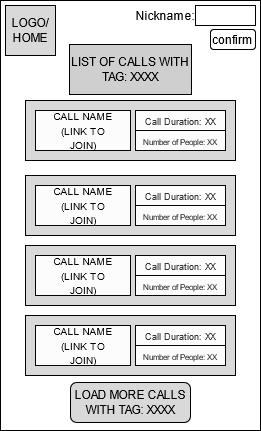

The diagram above was exported from draw.io. Its source (the exported page's mxGraphModel, read from the mxfile embedded in the PNG):
<mxGraphModel dx="631" dy="940" grid="1" gridSize="10" guides="1" tooltips="1" connect="1" arrows="1" fold="1" page="1" pageScale="1" pageWidth="850" pageHeight="1100" math="0" shadow="0">
  <root>
    <mxCell id="0" />
    <mxCell id="1" parent="0" />
    <mxCell id="xjD_RrhEnUtR0NeNRbae-1" value="" style="rounded=0;whiteSpace=wrap;html=1;" parent="1" vertex="1">
      <mxGeometry x="295" y="335" width="260" height="430" as="geometry" />
    </mxCell>
    <mxCell id="xjD_RrhEnUtR0NeNRbae-4" value="" style="rounded=0;whiteSpace=wrap;html=1;fillColor=#D9D9D9;" parent="1" vertex="1">
      <mxGeometry x="320" y="435" width="210" height="60" as="geometry" />
    </mxCell>
    <mxCell id="xjD_RrhEnUtR0NeNRbae-5" value="" style="rounded=0;whiteSpace=wrap;html=1;fontColor=#333333;fillColor=#FCFCFC;strokeColor=#050505;" parent="1" vertex="1">
      <mxGeometry x="330" y="445" width="95" height="40" as="geometry" />
    </mxCell>
    <mxCell id="xjD_RrhEnUtR0NeNRbae-6" value="&lt;font style=&quot;font-size: 10px&quot;&gt;CALL NAME (LINK TO JOIN)&lt;/font&gt;" style="text;html=1;strokeColor=none;fillColor=none;align=center;verticalAlign=middle;whiteSpace=wrap;rounded=0;" parent="1" vertex="1">
      <mxGeometry x="342.5" y="455" width="70" height="20" as="geometry" />
    </mxCell>
    <mxCell id="xjD_RrhEnUtR0NeNRbae-7" value="&lt;font style=&quot;font-size: 9px&quot;&gt;Call Duration: XX&lt;br&gt;&lt;/font&gt;" style="rounded=0;whiteSpace=wrap;html=1;fontColor=#333333;fillColor=#FCFCFC;strokeColor=#050505;" parent="1" vertex="1">
      <mxGeometry x="430" y="445" width="90" height="20" as="geometry" />
    </mxCell>
    <mxCell id="xjD_RrhEnUtR0NeNRbae-8" value="&lt;font style=&quot;font-size: 8px&quot;&gt;&lt;font style=&quot;font-size: 8px&quot;&gt;Number of People: XX&lt;/font&gt;&lt;br&gt;&lt;/font&gt;" style="rounded=0;whiteSpace=wrap;html=1;fontColor=#333333;fillColor=#FCFCFC;strokeColor=#050505;" parent="1" vertex="1">
      <mxGeometry x="430" y="465" width="90" height="20" as="geometry" />
    </mxCell>
    <mxCell id="xjD_RrhEnUtR0NeNRbae-9" value="LOAD MORE CALLS WITH TAG: XXXX" style="rounded=1;whiteSpace=wrap;html=1;fillColor=#D9D9D9;" parent="1" vertex="1">
      <mxGeometry x="365" y="717" width="120" height="40" as="geometry" />
    </mxCell>
    <mxCell id="xjD_RrhEnUtR0NeNRbae-25" value="" style="rounded=0;whiteSpace=wrap;html=1;fillColor=#D9D9D9;" parent="1" vertex="1">
      <mxGeometry x="320" y="510" width="210" height="60" as="geometry" />
    </mxCell>
    <mxCell id="xjD_RrhEnUtR0NeNRbae-26" value="" style="rounded=0;whiteSpace=wrap;html=1;fontColor=#333333;fillColor=#FCFCFC;strokeColor=#050505;" parent="1" vertex="1">
      <mxGeometry x="330" y="520" width="95" height="40" as="geometry" />
    </mxCell>
    <mxCell id="xjD_RrhEnUtR0NeNRbae-27" value="&lt;font style=&quot;font-size: 10px&quot;&gt;CALL NAME (LINK TO JOIN)&lt;/font&gt;" style="text;html=1;strokeColor=none;fillColor=none;align=center;verticalAlign=middle;whiteSpace=wrap;rounded=0;" parent="1" vertex="1">
      <mxGeometry x="342.5" y="530" width="70" height="20" as="geometry" />
    </mxCell>
    <mxCell id="xjD_RrhEnUtR0NeNRbae-28" value="&lt;font style=&quot;font-size: 9px&quot;&gt;Call Duration: XX&lt;br&gt;&lt;/font&gt;" style="rounded=0;whiteSpace=wrap;html=1;fontColor=#333333;fillColor=#FCFCFC;strokeColor=#050505;" parent="1" vertex="1">
      <mxGeometry x="430" y="520" width="90" height="20" as="geometry" />
    </mxCell>
    <mxCell id="xjD_RrhEnUtR0NeNRbae-29" value="&lt;font style=&quot;font-size: 8px&quot;&gt;&lt;font style=&quot;font-size: 8px&quot;&gt;Number of People: XX&lt;/font&gt;&lt;br&gt;&lt;/font&gt;" style="rounded=0;whiteSpace=wrap;html=1;fontColor=#333333;fillColor=#FCFCFC;strokeColor=#050505;" parent="1" vertex="1">
      <mxGeometry x="430" y="540" width="90" height="20" as="geometry" />
    </mxCell>
    <mxCell id="xjD_RrhEnUtR0NeNRbae-30" value="" style="rounded=0;whiteSpace=wrap;html=1;fillColor=#D9D9D9;" parent="1" vertex="1">
      <mxGeometry x="320" y="580" width="210" height="60" as="geometry" />
    </mxCell>
    <mxCell id="xjD_RrhEnUtR0NeNRbae-31" value="" style="rounded=0;whiteSpace=wrap;html=1;fontColor=#333333;fillColor=#FCFCFC;strokeColor=#050505;" parent="1" vertex="1">
      <mxGeometry x="330" y="590" width="95" height="40" as="geometry" />
    </mxCell>
    <mxCell id="xjD_RrhEnUtR0NeNRbae-32" value="&lt;font style=&quot;font-size: 10px&quot;&gt;CALL NAME (LINK TO JOIN)&lt;/font&gt;" style="text;html=1;strokeColor=none;fillColor=none;align=center;verticalAlign=middle;whiteSpace=wrap;rounded=0;" parent="1" vertex="1">
      <mxGeometry x="342.5" y="600" width="70" height="20" as="geometry" />
    </mxCell>
    <mxCell id="xjD_RrhEnUtR0NeNRbae-33" value="&lt;font style=&quot;font-size: 9px&quot;&gt;Call Duration: XX&lt;br&gt;&lt;/font&gt;" style="rounded=0;whiteSpace=wrap;html=1;fontColor=#333333;fillColor=#FCFCFC;strokeColor=#050505;" parent="1" vertex="1">
      <mxGeometry x="430" y="590" width="90" height="20" as="geometry" />
    </mxCell>
    <mxCell id="xjD_RrhEnUtR0NeNRbae-34" value="&lt;font style=&quot;font-size: 8px&quot;&gt;&lt;font style=&quot;font-size: 8px&quot;&gt;Number of People: XX&lt;/font&gt;&lt;br&gt;&lt;/font&gt;" style="rounded=0;whiteSpace=wrap;html=1;fontColor=#333333;fillColor=#FCFCFC;strokeColor=#050505;" parent="1" vertex="1">
      <mxGeometry x="430" y="610" width="90" height="20" as="geometry" />
    </mxCell>
    <mxCell id="xjD_RrhEnUtR0NeNRbae-35" value="" style="rounded=0;whiteSpace=wrap;html=1;fillColor=#D9D9D9;" parent="1" vertex="1">
      <mxGeometry x="320" y="650" width="210" height="60" as="geometry" />
    </mxCell>
    <mxCell id="xjD_RrhEnUtR0NeNRbae-36" value="" style="rounded=0;whiteSpace=wrap;html=1;fontColor=#333333;fillColor=#FCFCFC;strokeColor=#050505;" parent="1" vertex="1">
      <mxGeometry x="330" y="660" width="95" height="40" as="geometry" />
    </mxCell>
    <mxCell id="xjD_RrhEnUtR0NeNRbae-37" value="&lt;font style=&quot;font-size: 10px&quot;&gt;CALL NAME (LINK TO JOIN)&lt;/font&gt;" style="text;html=1;strokeColor=none;fillColor=none;align=center;verticalAlign=middle;whiteSpace=wrap;rounded=0;" parent="1" vertex="1">
      <mxGeometry x="342.5" y="670" width="70" height="20" as="geometry" />
    </mxCell>
    <mxCell id="xjD_RrhEnUtR0NeNRbae-38" value="&lt;font style=&quot;font-size: 9px&quot;&gt;Call Duration: XX&lt;br&gt;&lt;/font&gt;" style="rounded=0;whiteSpace=wrap;html=1;fontColor=#333333;fillColor=#FCFCFC;strokeColor=#050505;" parent="1" vertex="1">
      <mxGeometry x="430" y="660" width="90" height="20" as="geometry" />
    </mxCell>
    <mxCell id="xjD_RrhEnUtR0NeNRbae-39" value="&lt;font style=&quot;font-size: 8px&quot;&gt;&lt;font style=&quot;font-size: 8px&quot;&gt;Number of People: XX&lt;/font&gt;&lt;br&gt;&lt;/font&gt;" style="rounded=0;whiteSpace=wrap;html=1;fontColor=#333333;fillColor=#FCFCFC;strokeColor=#050505;" parent="1" vertex="1">
      <mxGeometry x="430" y="680" width="90" height="20" as="geometry" />
    </mxCell>
    <mxCell id="xjD_RrhEnUtR0NeNRbae-42" value="&lt;div&gt;LOGO/&lt;/div&gt;&lt;div&gt;HOME&lt;/div&gt;" style="rounded=0;whiteSpace=wrap;html=1;fillColor=#D9D9D9;" parent="1" vertex="1">
      <mxGeometry x="300" y="340" width="50" height="50" as="geometry" />
    </mxCell>
    <mxCell id="xjD_RrhEnUtR0NeNRbae-43" value="LIST OF CALLS WITH TAG: XXXX" style="rounded=0;whiteSpace=wrap;html=1;fillColor=#CFCFCF;" parent="1" vertex="1">
      <mxGeometry x="364" y="379" width="122" height="50" as="geometry" />
    </mxCell>
    <mxCell id="LQIaQzCc4u1b4yz-DQBa-1" value="confirm" style="rounded=1;whiteSpace=wrap;html=1;" vertex="1" parent="1">
      <mxGeometry x="505" y="364" width="45" height="20" as="geometry" />
    </mxCell>
    <mxCell id="LQIaQzCc4u1b4yz-DQBa-2" value="Nickname:" style="text;html=1;strokeColor=none;fillColor=none;align=center;verticalAlign=middle;whiteSpace=wrap;rounded=0;" vertex="1" parent="1">
      <mxGeometry x="440" y="340" width="40" height="20" as="geometry" />
    </mxCell>
    <mxCell id="LQIaQzCc4u1b4yz-DQBa-3" value="" style="rounded=0;whiteSpace=wrap;html=1;" vertex="1" parent="1">
      <mxGeometry x="490" y="340" width="60" height="20" as="geometry" />
    </mxCell>
  </root>
</mxGraphModel>